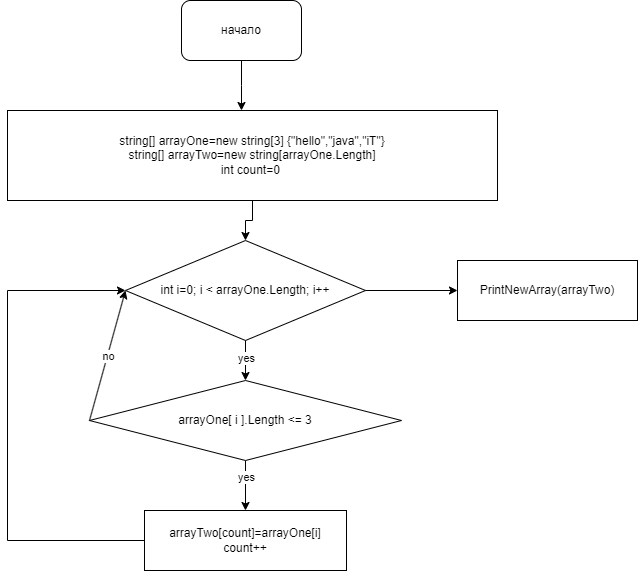

The diagram above was exported from draw.io. Its source (the exported page's mxGraphModel, read from the mxfile embedded in the PNG):
<mxGraphModel dx="1386" dy="791" grid="1" gridSize="10" guides="1" tooltips="1" connect="1" arrows="1" fold="1" page="1" pageScale="1" pageWidth="827" pageHeight="1169" math="0" shadow="0">
  <root>
    <mxCell id="0" />
    <mxCell id="1" parent="0" />
    <mxCell id="qarPKBHSqpoO40hcHzFm-3" value="" style="edgeStyle=orthogonalEdgeStyle;rounded=0;orthogonalLoop=1;jettySize=auto;html=1;" edge="1" parent="1" source="qarPKBHSqpoO40hcHzFm-1">
      <mxGeometry relative="1" as="geometry">
        <mxPoint x="414" y="130" as="targetPoint" />
      </mxGeometry>
    </mxCell>
    <mxCell id="qarPKBHSqpoO40hcHzFm-1" value="начало" style="rounded=1;whiteSpace=wrap;html=1;" vertex="1" parent="1">
      <mxGeometry x="354" y="20" width="120" height="60" as="geometry" />
    </mxCell>
    <mxCell id="qarPKBHSqpoO40hcHzFm-6" value="" style="edgeStyle=orthogonalEdgeStyle;rounded=0;orthogonalLoop=1;jettySize=auto;html=1;" edge="1" parent="1" source="qarPKBHSqpoO40hcHzFm-4" target="qarPKBHSqpoO40hcHzFm-5">
      <mxGeometry relative="1" as="geometry" />
    </mxCell>
    <mxCell id="qarPKBHSqpoO40hcHzFm-4" value="string[] arrayOne=new string[3] {&quot;hello&quot;,&quot;java&quot;,&quot;iT&quot;}&lt;div&gt;string[] arrayTwo=new string[arrayOne.Length]&lt;/div&gt;&lt;div&gt;int count=0&amp;nbsp;&lt;/div&gt;" style="rounded=0;whiteSpace=wrap;html=1;" vertex="1" parent="1">
      <mxGeometry x="180" y="130" width="490" height="90" as="geometry" />
    </mxCell>
    <mxCell id="qarPKBHSqpoO40hcHzFm-8" value="" style="edgeStyle=orthogonalEdgeStyle;rounded=0;orthogonalLoop=1;jettySize=auto;html=1;" edge="1" parent="1" source="qarPKBHSqpoO40hcHzFm-5" target="qarPKBHSqpoO40hcHzFm-7">
      <mxGeometry relative="1" as="geometry" />
    </mxCell>
    <mxCell id="qarPKBHSqpoO40hcHzFm-17" value="yes" style="edgeLabel;html=1;align=center;verticalAlign=middle;resizable=0;points=[];" vertex="1" connectable="0" parent="qarPKBHSqpoO40hcHzFm-8">
      <mxGeometry x="-0.15" relative="1" as="geometry">
        <mxPoint as="offset" />
      </mxGeometry>
    </mxCell>
    <mxCell id="qarPKBHSqpoO40hcHzFm-5" value="int i=0; i &amp;lt; arrayOne.Length; i++" style="rhombus;whiteSpace=wrap;html=1;" vertex="1" parent="1">
      <mxGeometry x="298" y="260" width="240" height="100" as="geometry" />
    </mxCell>
    <mxCell id="qarPKBHSqpoO40hcHzFm-11" value="" style="edgeStyle=orthogonalEdgeStyle;rounded=0;orthogonalLoop=1;jettySize=auto;html=1;" edge="1" parent="1" source="qarPKBHSqpoO40hcHzFm-7" target="qarPKBHSqpoO40hcHzFm-10">
      <mxGeometry relative="1" as="geometry" />
    </mxCell>
    <mxCell id="qarPKBHSqpoO40hcHzFm-16" value="yes" style="edgeLabel;html=1;align=center;verticalAlign=middle;resizable=0;points=[];" vertex="1" connectable="0" parent="qarPKBHSqpoO40hcHzFm-11">
      <mxGeometry x="-0.36" relative="1" as="geometry">
        <mxPoint as="offset" />
      </mxGeometry>
    </mxCell>
    <mxCell id="qarPKBHSqpoO40hcHzFm-7" value="arrayOne[ i ].Length &amp;lt;= 3" style="rhombus;whiteSpace=wrap;html=1;" vertex="1" parent="1">
      <mxGeometry x="262" y="400" width="312" height="80" as="geometry" />
    </mxCell>
    <mxCell id="qarPKBHSqpoO40hcHzFm-9" value="" style="endArrow=classic;html=1;rounded=0;exitX=0;exitY=0.5;exitDx=0;exitDy=0;entryX=0;entryY=0.5;entryDx=0;entryDy=0;" edge="1" parent="1" source="qarPKBHSqpoO40hcHzFm-7" target="qarPKBHSqpoO40hcHzFm-5">
      <mxGeometry width="50" height="50" relative="1" as="geometry">
        <mxPoint x="520" y="430" as="sourcePoint" />
        <mxPoint x="570" y="380" as="targetPoint" />
        <Array as="points" />
      </mxGeometry>
    </mxCell>
    <mxCell id="qarPKBHSqpoO40hcHzFm-15" value="no" style="edgeLabel;html=1;align=center;verticalAlign=middle;resizable=0;points=[];" vertex="1" connectable="0" parent="qarPKBHSqpoO40hcHzFm-9">
      <mxGeometry x="-0.0103" y="-1" relative="1" as="geometry">
        <mxPoint as="offset" />
      </mxGeometry>
    </mxCell>
    <mxCell id="qarPKBHSqpoO40hcHzFm-10" value="arrayTwo[count]=arrayOne[i]&lt;div&gt;count++&lt;/div&gt;" style="rounded=0;whiteSpace=wrap;html=1;" vertex="1" parent="1">
      <mxGeometry x="317" y="530" width="202" height="60" as="geometry" />
    </mxCell>
    <mxCell id="qarPKBHSqpoO40hcHzFm-12" value="" style="endArrow=classic;html=1;rounded=0;exitX=0;exitY=0.5;exitDx=0;exitDy=0;entryX=0;entryY=0.5;entryDx=0;entryDy=0;" edge="1" parent="1" source="qarPKBHSqpoO40hcHzFm-10" target="qarPKBHSqpoO40hcHzFm-5">
      <mxGeometry width="50" height="50" relative="1" as="geometry">
        <mxPoint x="520" y="430" as="sourcePoint" />
        <mxPoint x="570" y="380" as="targetPoint" />
        <Array as="points">
          <mxPoint x="180" y="560" />
          <mxPoint x="180" y="310" />
        </Array>
      </mxGeometry>
    </mxCell>
    <mxCell id="qarPKBHSqpoO40hcHzFm-13" value="" style="endArrow=classic;html=1;rounded=0;exitX=1;exitY=0.5;exitDx=0;exitDy=0;" edge="1" parent="1" source="qarPKBHSqpoO40hcHzFm-5">
      <mxGeometry width="50" height="50" relative="1" as="geometry">
        <mxPoint x="520" y="430" as="sourcePoint" />
        <mxPoint x="630" y="310" as="targetPoint" />
      </mxGeometry>
    </mxCell>
    <mxCell id="qarPKBHSqpoO40hcHzFm-14" value="PrintNewArray(arrayTwo)" style="rounded=0;whiteSpace=wrap;html=1;" vertex="1" parent="1">
      <mxGeometry x="630" y="280" width="180" height="60" as="geometry" />
    </mxCell>
  </root>
</mxGraphModel>